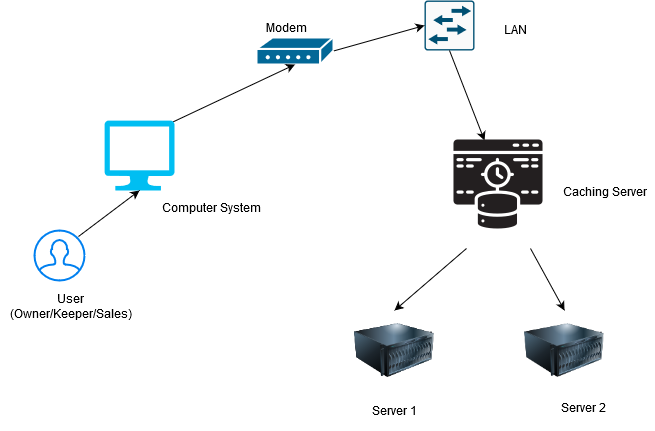

The diagram above was exported from draw.io. Its source (the exported page's mxGraphModel, read from the mxfile embedded in the PNG):
<mxGraphModel dx="867" dy="519" grid="1" gridSize="10" guides="1" tooltips="1" connect="1" arrows="1" fold="1" page="1" pageScale="1" pageWidth="850" pageHeight="1100" math="0" shadow="0">
  <root>
    <mxCell id="0" />
    <mxCell id="1" parent="0" />
    <mxCell id="P4X_x693DLf1jsdh0XEK-1" value="" style="verticalLabelPosition=bottom;html=1;verticalAlign=top;align=center;strokeColor=none;fillColor=#00BEF2;shape=mxgraph.azure.computer;pointerEvents=1;" vertex="1" parent="1">
      <mxGeometry x="210" y="170" width="70" height="70" as="geometry" />
    </mxCell>
    <mxCell id="P4X_x693DLf1jsdh0XEK-2" value="" style="html=1;verticalLabelPosition=bottom;align=center;labelBackgroundColor=#ffffff;verticalAlign=top;strokeWidth=2;strokeColor=#0080F0;shadow=0;dashed=0;shape=mxgraph.ios7.icons.user;" vertex="1" parent="1">
      <mxGeometry x="140" y="280" width="50" height="50" as="geometry" />
    </mxCell>
    <mxCell id="P4X_x693DLf1jsdh0XEK-3" value="" style="endArrow=classic;html=1;exitX=0.88;exitY=0.12;exitDx=0;exitDy=0;exitPerimeter=0;entryX=0.5;entryY=1;entryDx=0;entryDy=0;entryPerimeter=0;" edge="1" parent="1" source="P4X_x693DLf1jsdh0XEK-2" target="P4X_x693DLf1jsdh0XEK-1">
      <mxGeometry width="50" height="50" relative="1" as="geometry">
        <mxPoint x="400" y="290" as="sourcePoint" />
        <mxPoint x="450" y="240" as="targetPoint" />
      </mxGeometry>
    </mxCell>
    <mxCell id="P4X_x693DLf1jsdh0XEK-4" value="" style="shape=mxgraph.cisco.modems_and_phones.modem;html=1;dashed=0;fillColor=#036897;strokeColor=#ffffff;strokeWidth=2;verticalLabelPosition=bottom;verticalAlign=top" vertex="1" parent="1">
      <mxGeometry x="362" y="87" width="77" height="27" as="geometry" />
    </mxCell>
    <mxCell id="P4X_x693DLf1jsdh0XEK-5" value="" style="endArrow=classic;html=1;entryX=0.5;entryY=1;entryDx=0;entryDy=0;entryPerimeter=0;exitX=0.98;exitY=0.02;exitDx=0;exitDy=0;exitPerimeter=0;" edge="1" parent="1" source="P4X_x693DLf1jsdh0XEK-1" target="P4X_x693DLf1jsdh0XEK-4">
      <mxGeometry width="50" height="50" relative="1" as="geometry">
        <mxPoint x="400" y="290" as="sourcePoint" />
        <mxPoint x="450" y="240" as="targetPoint" />
      </mxGeometry>
    </mxCell>
    <mxCell id="P4X_x693DLf1jsdh0XEK-6" value="" style="points=[[0.015,0.015,0],[0.985,0.015,0],[0.985,0.985,0],[0.015,0.985,0],[0.25,0,0],[0.5,0,0],[0.75,0,0],[1,0.25,0],[1,0.5,0],[1,0.75,0],[0.75,1,0],[0.5,1,0],[0.25,1,0],[0,0.75,0],[0,0.5,0],[0,0.25,0]];verticalLabelPosition=bottom;html=1;verticalAlign=top;aspect=fixed;align=center;pointerEvents=1;shape=mxgraph.cisco19.rect;prIcon=l2_switch;fillColor=#FAFAFA;strokeColor=#005073;" vertex="1" parent="1">
      <mxGeometry x="530" y="50" width="50" height="50" as="geometry" />
    </mxCell>
    <mxCell id="P4X_x693DLf1jsdh0XEK-7" value="" style="endArrow=classic;html=1;exitX=1;exitY=0.5;exitDx=0;exitDy=0;exitPerimeter=0;entryX=0;entryY=0.5;entryDx=0;entryDy=0;entryPerimeter=0;" edge="1" parent="1" source="P4X_x693DLf1jsdh0XEK-4" target="P4X_x693DLf1jsdh0XEK-6">
      <mxGeometry width="50" height="50" relative="1" as="geometry">
        <mxPoint x="400" y="270" as="sourcePoint" />
        <mxPoint x="450" y="220" as="targetPoint" />
      </mxGeometry>
    </mxCell>
    <mxCell id="P4X_x693DLf1jsdh0XEK-8" value="" style="endArrow=classic;html=1;exitX=0.5;exitY=1;exitDx=0;exitDy=0;exitPerimeter=0;" edge="1" parent="1" source="P4X_x693DLf1jsdh0XEK-6">
      <mxGeometry width="50" height="50" relative="1" as="geometry">
        <mxPoint x="400" y="270" as="sourcePoint" />
        <mxPoint x="590" y="190" as="targetPoint" />
      </mxGeometry>
    </mxCell>
    <mxCell id="P4X_x693DLf1jsdh0XEK-9" value="" style="shape=image;html=1;verticalAlign=top;verticalLabelPosition=bottom;labelBackgroundColor=#ffffff;imageAspect=0;aspect=fixed;image=https://cdn4.iconfinder.com/data/icons/technology-83/1000/caching_cleaner_cached_phone_clear_cache_geo-128.png" vertex="1" parent="1">
      <mxGeometry x="540" y="170" width="128" height="128" as="geometry" />
    </mxCell>
    <mxCell id="P4X_x693DLf1jsdh0XEK-10" value="" style="endArrow=classic;html=1;exitX=0.25;exitY=1;exitDx=0;exitDy=0;" edge="1" parent="1" source="P4X_x693DLf1jsdh0XEK-9">
      <mxGeometry width="50" height="50" relative="1" as="geometry">
        <mxPoint x="400" y="270" as="sourcePoint" />
        <mxPoint x="500" y="360" as="targetPoint" />
      </mxGeometry>
    </mxCell>
    <mxCell id="P4X_x693DLf1jsdh0XEK-11" value="" style="endArrow=classic;html=1;exitX=0.75;exitY=1;exitDx=0;exitDy=0;" edge="1" parent="1" source="P4X_x693DLf1jsdh0XEK-9">
      <mxGeometry width="50" height="50" relative="1" as="geometry">
        <mxPoint x="400" y="270" as="sourcePoint" />
        <mxPoint x="670" y="360" as="targetPoint" />
      </mxGeometry>
    </mxCell>
    <mxCell id="P4X_x693DLf1jsdh0XEK-12" value="" style="image;html=1;labelBackgroundColor=#ffffff;image=img/lib/clip_art/computers/Server_128x128.png" vertex="1" parent="1">
      <mxGeometry x="460" y="360" width="80" height="80" as="geometry" />
    </mxCell>
    <mxCell id="P4X_x693DLf1jsdh0XEK-13" value="" style="image;html=1;labelBackgroundColor=#ffffff;image=img/lib/clip_art/computers/Server_128x128.png" vertex="1" parent="1">
      <mxGeometry x="460" y="360" width="80" height="80" as="geometry" />
    </mxCell>
    <mxCell id="P4X_x693DLf1jsdh0XEK-14" value="" style="image;html=1;labelBackgroundColor=#ffffff;image=img/lib/clip_art/computers/Server_128x128.png" vertex="1" parent="1">
      <mxGeometry x="630" y="360" width="80" height="80" as="geometry" />
    </mxCell>
    <mxCell id="P4X_x693DLf1jsdh0XEK-15" value="Server 1" style="text;html=1;align=center;verticalAlign=middle;resizable=0;points=[];autosize=1;" vertex="1" parent="1">
      <mxGeometry x="470" y="450" width="60" height="20" as="geometry" />
    </mxCell>
    <mxCell id="P4X_x693DLf1jsdh0XEK-16" value="&lt;div&gt;Server 2&lt;/div&gt;&lt;div&gt;&lt;br&gt;&lt;/div&gt;" style="text;html=1;align=center;verticalAlign=middle;resizable=0;points=[];autosize=1;" vertex="1" parent="1">
      <mxGeometry x="659" y="450" width="60" height="30" as="geometry" />
    </mxCell>
    <mxCell id="P4X_x693DLf1jsdh0XEK-17" value="Caching Server" style="text;html=1;align=center;verticalAlign=middle;resizable=0;points=[];autosize=1;" vertex="1" parent="1">
      <mxGeometry x="660" y="231" width="100" height="20" as="geometry" />
    </mxCell>
    <mxCell id="P4X_x693DLf1jsdh0XEK-18" value="LAN" style="text;html=1;align=center;verticalAlign=middle;resizable=0;points=[];autosize=1;" vertex="1" parent="1">
      <mxGeometry x="601" y="69" width="40" height="20" as="geometry" />
    </mxCell>
    <mxCell id="P4X_x693DLf1jsdh0XEK-19" value="Modem" style="text;html=1;align=center;verticalAlign=middle;resizable=0;points=[];autosize=1;" vertex="1" parent="1">
      <mxGeometry x="362" y="67" width="60" height="20" as="geometry" />
    </mxCell>
    <mxCell id="P4X_x693DLf1jsdh0XEK-23" value="&lt;div&gt;Computer System&lt;/div&gt;&lt;div&gt;&lt;br&gt;&lt;/div&gt;" style="text;html=1;align=center;verticalAlign=middle;resizable=0;points=[];autosize=1;" vertex="1" parent="1">
      <mxGeometry x="262" y="250" width="110" height="30" as="geometry" />
    </mxCell>
    <mxCell id="P4X_x693DLf1jsdh0XEK-24" value="&lt;div&gt;User&lt;/div&gt;&lt;div&gt;(Owner/Keeper/Sales)&lt;br&gt;&lt;/div&gt;" style="text;html=1;align=center;verticalAlign=middle;resizable=0;points=[];autosize=1;" vertex="1" parent="1">
      <mxGeometry x="106" y="341" width="140" height="30" as="geometry" />
    </mxCell>
  </root>
</mxGraphModel>